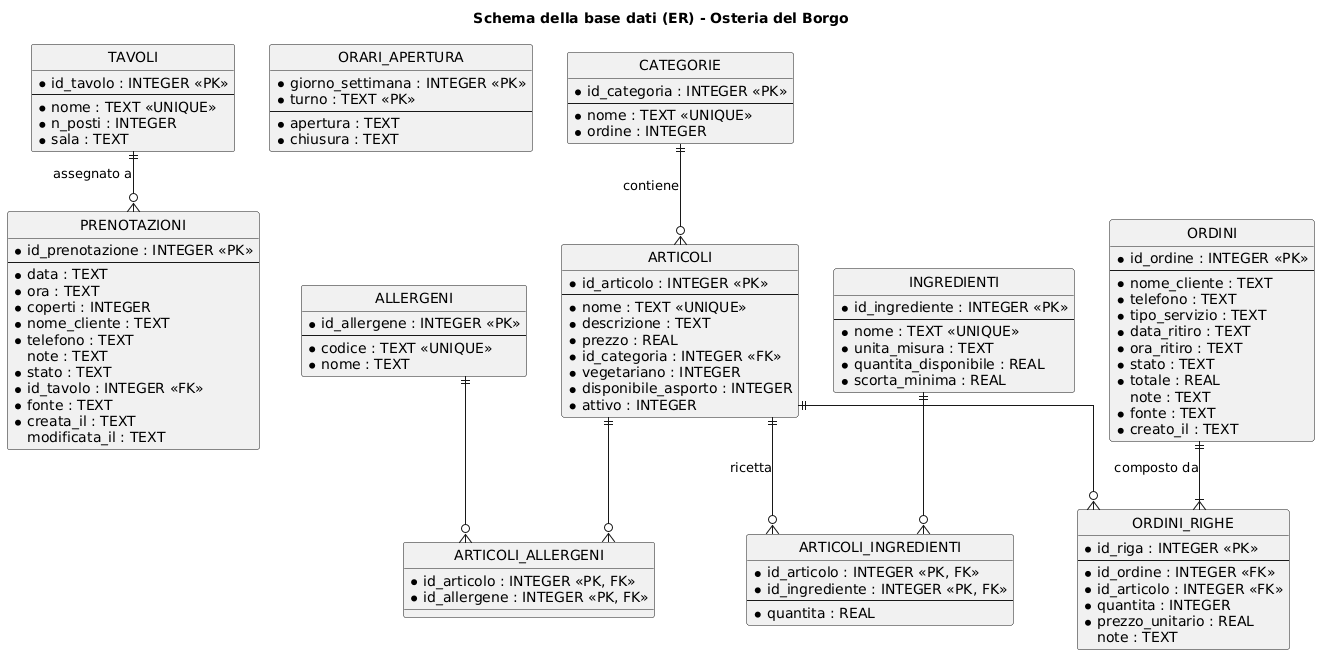

The diagram above was rendered by PlantUML. Its source (embedded in the PNG):
@startuml
title Schema della base dati (ER) - Osteria del Borgo
skinparam shadowing false
hide circle
skinparam linetype ortho

entity TAVOLI {
  * id_tavolo : INTEGER <<PK>>
  --
  * nome : TEXT <<UNIQUE>>
  * n_posti : INTEGER
  * sala : TEXT
}

entity ORARI_APERTURA {
  * giorno_settimana : INTEGER <<PK>>
  * turno : TEXT <<PK>>
  --
  * apertura : TEXT
  * chiusura : TEXT
}

entity PRENOTAZIONI {
  * id_prenotazione : INTEGER <<PK>>
  --
  * data : TEXT
  * ora : TEXT
  * coperti : INTEGER
  * nome_cliente : TEXT
  * telefono : TEXT
  note : TEXT
  * stato : TEXT
  * id_tavolo : INTEGER <<FK>>
  * fonte : TEXT
  * creata_il : TEXT
  modificata_il : TEXT
}

entity CATEGORIE {
  * id_categoria : INTEGER <<PK>>
  --
  * nome : TEXT <<UNIQUE>>
  * ordine : INTEGER
}

entity ARTICOLI {
  * id_articolo : INTEGER <<PK>>
  --
  * nome : TEXT <<UNIQUE>>
  * descrizione : TEXT
  * prezzo : REAL
  * id_categoria : INTEGER <<FK>>
  * vegetariano : INTEGER
  * disponibile_asporto : INTEGER
  * attivo : INTEGER
}

entity ALLERGENI {
  * id_allergene : INTEGER <<PK>>
  --
  * codice : TEXT <<UNIQUE>>
  * nome : TEXT
}

entity ARTICOLI_ALLERGENI {
  * id_articolo : INTEGER <<PK, FK>>
  * id_allergene : INTEGER <<PK, FK>>
}

entity INGREDIENTI {
  * id_ingrediente : INTEGER <<PK>>
  --
  * nome : TEXT <<UNIQUE>>
  * unita_misura : TEXT
  * quantita_disponibile : REAL
  * scorta_minima : REAL
}

entity ARTICOLI_INGREDIENTI {
  * id_articolo : INTEGER <<PK, FK>>
  * id_ingrediente : INTEGER <<PK, FK>>
  --
  * quantita : REAL
}

entity ORDINI {
  * id_ordine : INTEGER <<PK>>
  --
  * nome_cliente : TEXT
  * telefono : TEXT
  * tipo_servizio : TEXT
  * data_ritiro : TEXT
  * ora_ritiro : TEXT
  * stato : TEXT
  * totale : REAL
  note : TEXT
  * fonte : TEXT
  * creato_il : TEXT
}

entity ORDINI_RIGHE {
  * id_riga : INTEGER <<PK>>
  --
  * id_ordine : INTEGER <<FK>>
  * id_articolo : INTEGER <<FK>>
  * quantita : INTEGER
  * prezzo_unitario : REAL
  note : TEXT
}

TAVOLI ||--o{ PRENOTAZIONI : "assegnato a"
CATEGORIE ||--o{ ARTICOLI : "contiene"
ARTICOLI ||--o{ ARTICOLI_ALLERGENI
ALLERGENI ||--o{ ARTICOLI_ALLERGENI
ARTICOLI ||--o{ ARTICOLI_INGREDIENTI : "ricetta"
INGREDIENTI ||--o{ ARTICOLI_INGREDIENTI
ORDINI ||--|{ ORDINI_RIGHE : "composto da"
ARTICOLI ||--o{ ORDINI_RIGHE
@enduml